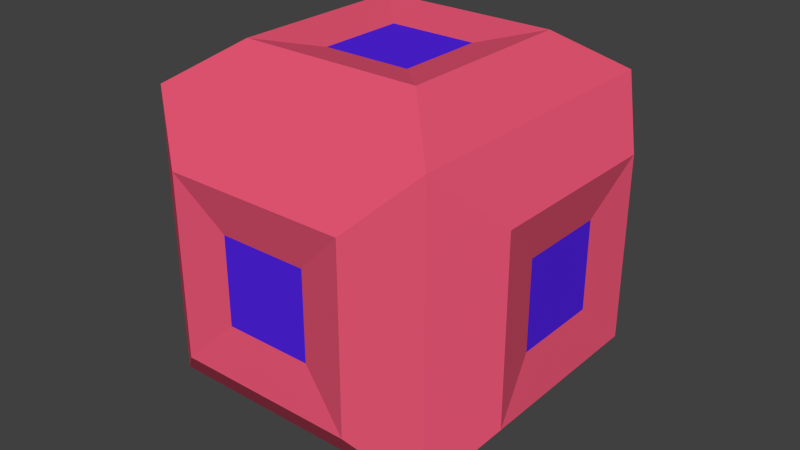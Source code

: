 # Source: sciBox.blend  (saved by Blender 2.75.0; exported with 4.5.12 LTS)
import bpy
from mathutils import Matrix  # noqa: F401  (used for matrix-valued properties, if any)

bpy.ops.wm.read_factory_settings(use_empty=True)
scene = bpy.context.scene
scene.name = 'Scene'

# ---- collections
col_collection_1 = bpy.data.collections.new('Collection 1'); scene.collection.children.link(col_collection_1)

# ---- materials (node trees are filled in below, after node groups)
mat_material_001 = bpy.data.materials.new('Material.001')
mat_material_001.alpha_threshold = 0.0
mat_material_001.use_transparent_shadow = False
mat_material_001.diffuse_color = (0.8, 0.09318, 0.1737, 1.0)
mat_material_001.roughness = 0.5
mat_material_002 = bpy.data.materials.new('Material.002')
mat_material_002.alpha_threshold = 0.0
mat_material_002.use_transparent_shadow = False
mat_material_002.diffuse_color = (0.08629, 0.01762, 0.8, 1.0)
mat_material_002.roughness = 0.5

# ---- material node trees

# ---- world
world_world = bpy.data.worlds.new('World'); scene.world = world_world
world_world.color = (0.05088, 0.05088, 0.05088)
world_world.use_sun_shadow = False
world_world.sun_shadow_jitter_overblur = 0.0
world_world.cycles.sampling_method = 'MANUAL'
world_world.cycles.sample_map_resolution = 256

# ---- meshes
me_cube = bpy.data.meshes.new('Cube')
me_cube.from_pydata([(-0.3056, -1.196, -0.3056), (-0.3056, -0.3056, 1.196), (-0.3056, 1.196, -0.3056), (-0.3056, 0.3056, 1.196), (1.196, -0.3056, -0.3056), (1.196, -0.3056, 0.3056), (1.196, 0.3056, -0.3056), (1.196, 0.3056, 0.3056), (0.3056, 0.3056, 1.196), (0.3056, 1.196, -0.3056), (0.3056, -0.3056, 1.196), (0.3056, -1.196, -0.3056), (-0.3056, -1.196, 0.3056), (-0.3056, 1.196, 0.3056), (0.3056, 1.196, 0.3056), (0.3056, -1.196, 0.3056), (-1.196, -0.3056, -0.3056), (-1.196, -0.3056, 0.3056), (1.0, -1.0, 1.0), (0.3056, -0.3056, -1.196), (-1.196, 0.3056, 0.3056), (-1.196, 0.3056, -0.3056), (1.0, 1.0, 1.0), (0.3056, 0.3056, -1.196), (-0.3056, -0.3056, -1.196), (-1.0, -1.0, 1.0), (-1.0, 1.0, 1.0), (-0.3056, 0.3056, -1.196), (-1.0, 1.0, -1.0), (-1.0, -1.0, -1.0), (1.0, 1.0, -1.0), (1.0, -1.0, -1.0), (1.264, 0.6319, 0.6319), (1.264, 0.6319, -0.6319), (1.264, -0.6319, 0.6319), (1.264, -0.6319, -0.6319), (-0.6319, -0.6319, 1.264), (-0.6319, 0.6319, 1.264), (0.6319, 0.6319, 1.264), (0.6319, -0.6319, 1.264), (-0.6319, -1.264, -0.6319), (-0.6319, -1.264, 0.6319), (0.6319, -1.264, 0.6319), (0.6319, -1.264, -0.6319), (-0.6319, 1.264, 0.6319), (-0.6319, 1.264, -0.6319), (0.6319, 1.264, 0.6319), (0.6319, 1.264, -0.6319), (-1.264, -0.6319, -0.6319), (-1.264, -0.6319, 0.6319), (-1.264, 0.6319, 0.6319), (-1.264, 0.6319, -0.6319), (-0.6319, 0.6319, -1.264), (-0.6319, -0.6319, -1.264), (0.6319, 0.6319, -1.264), (0.6319, -0.6319, -1.264)], [], [(17, 20, 21, 16), (13, 14, 9, 2), (7, 5, 4, 6), (15, 12, 0, 11), (24, 27, 23, 19), (10, 8, 3, 1), (32, 33, 30, 22), (34, 32, 22, 18), (35, 34, 18, 31), (33, 35, 31, 30), (36, 37, 26, 25), (37, 38, 22, 26), (38, 39, 18, 22), (39, 36, 25, 18), (40, 41, 25, 29), (42, 43, 31, 18), (41, 42, 18, 25), (43, 40, 29, 31), (44, 45, 28, 26), (46, 44, 26, 22), (47, 46, 22, 30), (45, 47, 30, 28), (49, 48, 29, 25), (50, 49, 25, 26), (51, 50, 26, 28), (48, 51, 28, 29), (52, 53, 29, 28), (54, 52, 28, 30), (55, 54, 30, 31), (53, 55, 31, 29), (7, 6, 33, 32), (5, 7, 32, 34), (4, 5, 34, 35), (6, 4, 35, 33), (1, 3, 37, 36), (3, 8, 38, 37), (8, 10, 39, 38), (10, 1, 36, 39), (0, 12, 41, 40), (15, 11, 43, 42), (12, 15, 42, 41), (11, 0, 40, 43), (13, 2, 45, 44), (14, 13, 44, 46), (9, 14, 46, 47), (2, 9, 47, 45), (17, 16, 48, 49), (20, 17, 49, 50), (21, 20, 50, 51), (16, 21, 51, 48), (27, 24, 53, 52), (23, 27, 52, 54), (19, 23, 54, 55), (24, 19, 55, 53)])
me_cube.polygons.foreach_set('material_index', [1, 1, 1, 1, 1, 1, 0, 0, 0, 0, 0, 0, 0, 0, 0, 0, 0, 0, 0, 0, 0, 0, 0, 0, 0, 0, 0, 0, 0, 0, 0, 0, 0, 0, 0, 0, 0, 0, 0, 0, 0, 0, 0, 0, 0, 0, 0, 0, 0, 0, 0, 0, 0, 0])
_uv = me_cube.uv_layers.new(name='UVMap')
_uv.uv.foreach_set('vector', [0.0001001, 9.998e-05, 0.9999, 9.998e-05, 0.9999, 0.9999, 9.998e-05, 0.9999, 0.0001001, 9.998e-05, 0.9999, 9.998e-05, 0.9999, 0.9999, 9.998e-05, 0.9999, 0.9999, 0.9999, 9.998e-05, 0.9999, 0.0001001, 9.998e-05, 0.9999, 9.998e-05, 0.9999, 0.9999, 9.998e-05, 0.9999, 0.0001001, 9.998e-05, 0.9999, 9.998e-05, 0.0001001, 0.9999, 9.998e-05, 9.998e-05, 0.9999, 9.998e-05, 0.9999, 0.9999, 0.9999, 9.998e-05, 0.9999, 0.9999, 0.0001001, 0.9999, 9.998e-05, 0.0001001, 0.5939, 0.2639, 0.5972, 0.07285, 0.6665, 0.0001998, 0.6665, 0.3331, 0.4028, 0.2605, 0.5939, 0.2639, 0.6665, 0.3331, 0.3336, 0.3331, 0.4062, 0.06943, 0.4028, 0.2605, 0.3336, 0.3331, 0.3335, 0.0001998, 0.5972, 0.07285, 0.4062, 0.06943, 0.3335, 0.0001998, 0.6665, 0.0001998, 0.7395, 0.4028, 0.7361, 0.5939, 0.6669, 0.6665, 0.6669, 0.3336, 0.7361, 0.5939, 0.9271, 0.5972, 0.9998, 0.6665, 0.6669, 0.6665, 0.9271, 0.5972, 0.9306, 0.4062, 0.9998, 0.3335, 0.9998, 0.6665, 0.9306, 0.4062, 0.7395, 0.4028, 0.6669, 0.3336, 0.9998, 0.3335, 0.07285, 0.06944, 0.06945, 0.2605, 0.0002191, 0.3331, 0.0001998, 0.0001998, 0.2605, 0.2639, 0.2639, 0.07288, 0.3331, 0.0002368, 0.3331, 0.3331, 0.06945, 0.2605, 0.2605, 0.2639, 0.3331, 0.3331, 0.0002191, 0.3331, 0.2639, 0.07288, 0.07285, 0.06944, 0.0001998, 0.0001998, 0.3331, 0.0002368, 0.07286, 0.7361, 0.06948, 0.9271, 0.0002539, 0.9998, 0.0001998, 0.6669, 0.2639, 0.7395, 0.07286, 0.7361, 0.0001998, 0.6669, 0.3331, 0.6669, 0.2605, 0.9305, 0.2639, 0.7395, 0.3331, 0.6669, 0.3332, 0.9998, 0.06948, 0.9271, 0.2605, 0.9305, 0.3332, 0.9998, 0.0002539, 0.9998, 0.07286, 0.4028, 0.06948, 0.5938, 0.0002569, 0.6665, 0.0001998, 0.3335, 0.2639, 0.4062, 0.07286, 0.4028, 0.0001998, 0.3335, 0.3331, 0.3335, 0.2605, 0.5972, 0.2639, 0.4062, 0.3331, 0.3335, 0.3332, 0.6665, 0.06948, 0.5938, 0.2605, 0.5972, 0.3332, 0.6665, 0.0002569, 0.6665, 0.4062, 0.4028, 0.4028, 0.5939, 0.3336, 0.6665, 0.3336, 0.3336, 0.5973, 0.4062, 0.4062, 0.4028, 0.3336, 0.3336, 0.6665, 0.3335, 0.5938, 0.5972, 0.5973, 0.4062, 0.6665, 0.3335, 0.6665, 0.6665, 0.4028, 0.5939, 0.5938, 0.5972, 0.6665, 0.6665, 0.3336, 0.6665, 0.5445, 0.2132, 0.5466, 0.1222, 0.5972, 0.07285, 0.5939, 0.2639, 0.4535, 0.2111, 0.5445, 0.2132, 0.5939, 0.2639, 0.4028, 0.2605, 0.4556, 0.1201, 0.4535, 0.2111, 0.4028, 0.2605, 0.4062, 0.06943, 0.5466, 0.1222, 0.4556, 0.1201, 0.4062, 0.06943, 0.5972, 0.07285, 0.7889, 0.4535, 0.7868, 0.5445, 0.7361, 0.5939, 0.7395, 0.4028, 0.7868, 0.5445, 0.8778, 0.5466, 0.9271, 0.5972, 0.7361, 0.5939, 0.8778, 0.5466, 0.8799, 0.4556, 0.9306, 0.4062, 0.9271, 0.5972, 0.8799, 0.4556, 0.7889, 0.4535, 0.7395, 0.4028, 0.9306, 0.4062, 0.1222, 0.1201, 0.1201, 0.2111, 0.06945, 0.2605, 0.07285, 0.06944, 0.2111, 0.2132, 0.2132, 0.1222, 0.2639, 0.07288, 0.2605, 0.2639, 0.1201, 0.2111, 0.2111, 0.2132, 0.2605, 0.2639, 0.06945, 0.2605, 0.2132, 0.1222, 0.1222, 0.1201, 0.07285, 0.06944, 0.2639, 0.07288, 0.1222, 0.7867, 0.1202, 0.8778, 0.06948, 0.9271, 0.07286, 0.7361, 0.2132, 0.7889, 0.1222, 0.7867, 0.07286, 0.7361, 0.2639, 0.7395, 0.2112, 0.8799, 0.2132, 0.7889, 0.2639, 0.7395, 0.2605, 0.9305, 0.1202, 0.8778, 0.2112, 0.8799, 0.2605, 0.9305, 0.06948, 0.9271, 0.1222, 0.4534, 0.1202, 0.5445, 0.06948, 0.5938, 0.07286, 0.4028, 0.2132, 0.4555, 0.1222, 0.4534, 0.07286, 0.4028, 0.2639, 0.4062, 0.2112, 0.5466, 0.2132, 0.4555, 0.2639, 0.4062, 0.2605, 0.5972, 0.1202, 0.5445, 0.2112, 0.5466, 0.2605, 0.5972, 0.06948, 0.5938, 0.4556, 0.4535, 0.4535, 0.5445, 0.4028, 0.5939, 0.4062, 0.4028, 0.5466, 0.4556, 0.4556, 0.4535, 0.4062, 0.4028, 0.5973, 0.4062, 0.5445, 0.5466, 0.5466, 0.4556, 0.5973, 0.4062, 0.5938, 0.5972, 0.4535, 0.5445, 0.5445, 0.5466, 0.5938, 0.5972, 0.4028, 0.5939])
me_cube.materials.append(mat_material_001)
me_cube.materials.append(mat_material_002)
me_cube.use_remesh_preserve_volume = False
me_cube.use_remesh_preserve_attributes = False
me_cube.use_mirror_vertex_groups = False
me_cube.update()

# ---- objects
ob_cube = bpy.data.objects.new('Cube', me_cube)

# ---- transforms, parenting, visibility, modifiers, constraints
ob_cube.location = (0.0, 0.0, 0.0)
ob_cube.lineart.crease_threshold = 0.0

# ---- collection membership
col_collection_1.objects.link(ob_cube)

# ---- scene / render settings (as saved in the file)
scene.frame_start = 1; scene.frame_end = 250; scene.frame_set(1)
scene.render.engine = 'BLENDER_EEVEE_NEXT'
scene.render.resolution_percentage = 50
scene.render.dither_intensity = 0.0
scene.cycles.use_denoising = False
scene.cycles.samples = 10
scene.cycles.sampling_pattern = 'TABULATED_SOBOL'
scene.cycles.light_sampling_threshold = 0.0
scene.cycles.use_adaptive_sampling = False
scene.cycles.use_light_tree = False
scene.cycles.blur_glossy = 0.0
scene.cycles.pixel_filter_type = 'GAUSSIAN'
scene.cycles.sample_clamp_indirect = 0.0
scene.view_settings.view_transform = 'Standard'
bpy.context.view_layer.update()

# ---- added for rendering (the .blend has no active camera and no usable light): camera, sun
cam_auto = bpy.data.cameras.new('AutoCamera')
cam_auto.lens = 50.0
cam_auto.sensor_width = 36.0
cam_auto.clip_end = 1000.0
ob_auto_camera = bpy.data.objects.new('AutoCamera', cam_auto)
scene.collection.objects.link(ob_auto_camera)
ob_auto_camera.location = (4.05046, -4.86056, 3.24037)
ob_auto_camera.rotation_euler = (1.09748, -7.21219e-08, 0.694738)
scene.camera = ob_auto_camera
light_auto_sun = bpy.data.lights.new('AutoSun', 'SUN')
light_auto_sun.energy = 3.0
light_auto_sun.angle = 0.0523599
ob_auto_sun = bpy.data.objects.new('AutoSun', light_auto_sun)
scene.collection.objects.link(ob_auto_sun)
ob_auto_sun.rotation_euler = (0.872665, 0.174533, 0.523599)
bpy.context.view_layer.update()
